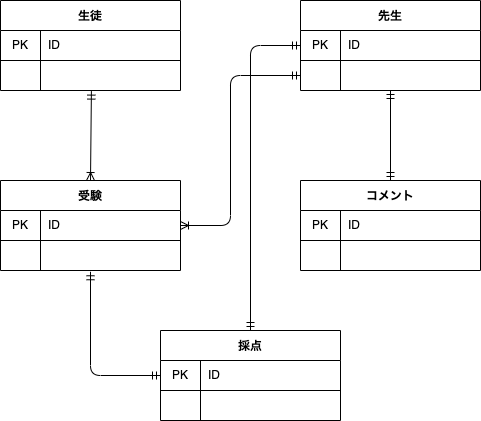

The diagram above was exported from draw.io. Its source (the exported page's mxGraphModel, read from the mxfile embedded in the PNG):
<mxGraphModel dx="329" dy="426" grid="1" gridSize="10" guides="1" tooltips="1" connect="1" arrows="1" fold="1" page="1" pageScale="1" pageWidth="827" pageHeight="1169" math="0" shadow="0">
  <root>
    <mxCell id="0" />
    <mxCell id="1" parent="0" />
    <mxCell id="6" value="生徒" style="shape=table;startSize=30;container=1;collapsible=0;childLayout=tableLayout;fixedRows=1;rowLines=0;fontStyle=1;align=center;pointerEvents=1;" vertex="1" parent="1">
      <mxGeometry x="40" y="40" width="180" height="90" as="geometry" />
    </mxCell>
    <mxCell id="7" value="" style="shape=partialRectangle;html=1;whiteSpace=wrap;collapsible=0;dropTarget=0;pointerEvents=1;fillColor=none;top=0;left=0;bottom=1;right=0;points=[[0,0.5],[1,0.5]];portConstraint=eastwest;" vertex="1" parent="6">
      <mxGeometry y="30" width="180" height="30" as="geometry" />
    </mxCell>
    <mxCell id="8" value="PK" style="shape=partialRectangle;html=1;whiteSpace=wrap;connectable=0;fillColor=none;top=0;left=0;bottom=0;right=0;overflow=hidden;pointerEvents=1;" vertex="1" parent="7">
      <mxGeometry width="40" height="30" as="geometry">
        <mxRectangle width="40" height="30" as="alternateBounds" />
      </mxGeometry>
    </mxCell>
    <mxCell id="9" value="ID" style="shape=partialRectangle;html=1;whiteSpace=wrap;connectable=0;fillColor=none;top=0;left=0;bottom=0;right=0;align=left;spacingLeft=6;overflow=hidden;pointerEvents=1;" vertex="1" parent="7">
      <mxGeometry x="40" width="140" height="30" as="geometry">
        <mxRectangle width="140" height="30" as="alternateBounds" />
      </mxGeometry>
    </mxCell>
    <mxCell id="10" value="" style="shape=partialRectangle;html=1;whiteSpace=wrap;collapsible=0;dropTarget=0;pointerEvents=1;fillColor=none;top=0;left=0;bottom=0;right=0;points=[[0,0.5],[1,0.5]];portConstraint=eastwest;" vertex="1" parent="6">
      <mxGeometry y="60" width="180" height="30" as="geometry" />
    </mxCell>
    <mxCell id="11" value="" style="shape=partialRectangle;html=1;whiteSpace=wrap;connectable=0;fillColor=none;top=0;left=0;bottom=0;right=0;overflow=hidden;pointerEvents=1;" vertex="1" parent="10">
      <mxGeometry width="40" height="30" as="geometry">
        <mxRectangle width="40" height="30" as="alternateBounds" />
      </mxGeometry>
    </mxCell>
    <mxCell id="12" value="" style="shape=partialRectangle;html=1;whiteSpace=wrap;connectable=0;fillColor=none;top=0;left=0;bottom=0;right=0;align=left;spacingLeft=6;overflow=hidden;pointerEvents=1;" vertex="1" parent="10">
      <mxGeometry x="40" width="140" height="30" as="geometry">
        <mxRectangle width="140" height="30" as="alternateBounds" />
      </mxGeometry>
    </mxCell>
    <mxCell id="59" style="edgeStyle=none;html=1;exitX=0.5;exitY=0;exitDx=0;exitDy=0;entryX=0.505;entryY=1.02;entryDx=0;entryDy=0;entryPerimeter=0;endArrow=ERmandOne;endFill=0;startArrow=ERoneToMany;startFill=0;" edge="1" parent="1" source="31" target="10">
      <mxGeometry relative="1" as="geometry" />
    </mxCell>
    <mxCell id="31" value="受験" style="shape=table;startSize=30;container=1;collapsible=0;childLayout=tableLayout;fixedRows=1;rowLines=0;fontStyle=1;align=center;pointerEvents=1;" vertex="1" parent="1">
      <mxGeometry x="40" y="220" width="180" height="90" as="geometry" />
    </mxCell>
    <mxCell id="32" value="" style="shape=partialRectangle;html=1;whiteSpace=wrap;collapsible=0;dropTarget=0;pointerEvents=1;fillColor=none;top=0;left=0;bottom=1;right=0;points=[[0,0.5],[1,0.5]];portConstraint=eastwest;" vertex="1" parent="31">
      <mxGeometry y="30" width="180" height="30" as="geometry" />
    </mxCell>
    <mxCell id="33" value="PK" style="shape=partialRectangle;html=1;whiteSpace=wrap;connectable=0;fillColor=none;top=0;left=0;bottom=0;right=0;overflow=hidden;pointerEvents=1;" vertex="1" parent="32">
      <mxGeometry width="40" height="30" as="geometry">
        <mxRectangle width="40" height="30" as="alternateBounds" />
      </mxGeometry>
    </mxCell>
    <mxCell id="34" value="ID" style="shape=partialRectangle;html=1;whiteSpace=wrap;connectable=0;fillColor=none;top=0;left=0;bottom=0;right=0;align=left;spacingLeft=6;overflow=hidden;pointerEvents=1;" vertex="1" parent="32">
      <mxGeometry x="40" width="140" height="30" as="geometry">
        <mxRectangle width="140" height="30" as="alternateBounds" />
      </mxGeometry>
    </mxCell>
    <mxCell id="35" value="" style="shape=partialRectangle;html=1;whiteSpace=wrap;collapsible=0;dropTarget=0;pointerEvents=1;fillColor=none;top=0;left=0;bottom=0;right=0;points=[[0,0.5],[1,0.5]];portConstraint=eastwest;" vertex="1" parent="31">
      <mxGeometry y="60" width="180" height="30" as="geometry" />
    </mxCell>
    <mxCell id="36" value="" style="shape=partialRectangle;html=1;whiteSpace=wrap;connectable=0;fillColor=none;top=0;left=0;bottom=0;right=0;overflow=hidden;pointerEvents=1;" vertex="1" parent="35">
      <mxGeometry width="40" height="30" as="geometry">
        <mxRectangle width="40" height="30" as="alternateBounds" />
      </mxGeometry>
    </mxCell>
    <mxCell id="37" value="" style="shape=partialRectangle;html=1;whiteSpace=wrap;connectable=0;fillColor=none;top=0;left=0;bottom=0;right=0;align=left;spacingLeft=6;overflow=hidden;pointerEvents=1;" vertex="1" parent="35">
      <mxGeometry x="40" width="140" height="30" as="geometry">
        <mxRectangle width="140" height="30" as="alternateBounds" />
      </mxGeometry>
    </mxCell>
    <mxCell id="38" value="先生" style="shape=table;startSize=30;container=1;collapsible=0;childLayout=tableLayout;fixedRows=1;rowLines=0;fontStyle=1;align=center;pointerEvents=1;" vertex="1" parent="1">
      <mxGeometry x="340" y="40" width="180" height="90" as="geometry" />
    </mxCell>
    <mxCell id="39" value="" style="shape=partialRectangle;html=1;whiteSpace=wrap;collapsible=0;dropTarget=0;pointerEvents=1;fillColor=none;top=0;left=0;bottom=1;right=0;points=[[0,0.5],[1,0.5]];portConstraint=eastwest;" vertex="1" parent="38">
      <mxGeometry y="30" width="180" height="30" as="geometry" />
    </mxCell>
    <mxCell id="40" value="PK" style="shape=partialRectangle;html=1;whiteSpace=wrap;connectable=0;fillColor=none;top=0;left=0;bottom=0;right=0;overflow=hidden;pointerEvents=1;" vertex="1" parent="39">
      <mxGeometry width="40" height="30" as="geometry">
        <mxRectangle width="40" height="30" as="alternateBounds" />
      </mxGeometry>
    </mxCell>
    <mxCell id="41" value="ID" style="shape=partialRectangle;html=1;whiteSpace=wrap;connectable=0;fillColor=none;top=0;left=0;bottom=0;right=0;align=left;spacingLeft=6;overflow=hidden;pointerEvents=1;" vertex="1" parent="39">
      <mxGeometry x="40" width="140" height="30" as="geometry">
        <mxRectangle width="140" height="30" as="alternateBounds" />
      </mxGeometry>
    </mxCell>
    <mxCell id="42" value="" style="shape=partialRectangle;html=1;whiteSpace=wrap;collapsible=0;dropTarget=0;pointerEvents=1;fillColor=none;top=0;left=0;bottom=0;right=0;points=[[0,0.5],[1,0.5]];portConstraint=eastwest;" vertex="1" parent="38">
      <mxGeometry y="60" width="180" height="30" as="geometry" />
    </mxCell>
    <mxCell id="43" value="" style="shape=partialRectangle;html=1;whiteSpace=wrap;connectable=0;fillColor=none;top=0;left=0;bottom=0;right=0;overflow=hidden;pointerEvents=1;" vertex="1" parent="42">
      <mxGeometry width="40" height="30" as="geometry">
        <mxRectangle width="40" height="30" as="alternateBounds" />
      </mxGeometry>
    </mxCell>
    <mxCell id="44" value="" style="shape=partialRectangle;html=1;whiteSpace=wrap;connectable=0;fillColor=none;top=0;left=0;bottom=0;right=0;align=left;spacingLeft=6;overflow=hidden;pointerEvents=1;" vertex="1" parent="42">
      <mxGeometry x="40" width="140" height="30" as="geometry">
        <mxRectangle width="140" height="30" as="alternateBounds" />
      </mxGeometry>
    </mxCell>
    <mxCell id="45" value="採点" style="shape=table;startSize=30;container=1;collapsible=0;childLayout=tableLayout;fixedRows=1;rowLines=0;fontStyle=1;align=center;pointerEvents=1;" vertex="1" parent="1">
      <mxGeometry x="200" y="370" width="180" height="90" as="geometry" />
    </mxCell>
    <mxCell id="46" value="" style="shape=partialRectangle;html=1;whiteSpace=wrap;collapsible=0;dropTarget=0;pointerEvents=1;fillColor=none;top=0;left=0;bottom=1;right=0;points=[[0,0.5],[1,0.5]];portConstraint=eastwest;" vertex="1" parent="45">
      <mxGeometry y="30" width="180" height="30" as="geometry" />
    </mxCell>
    <mxCell id="47" value="PK" style="shape=partialRectangle;html=1;whiteSpace=wrap;connectable=0;fillColor=none;top=0;left=0;bottom=0;right=0;overflow=hidden;pointerEvents=1;" vertex="1" parent="46">
      <mxGeometry width="40" height="30" as="geometry">
        <mxRectangle width="40" height="30" as="alternateBounds" />
      </mxGeometry>
    </mxCell>
    <mxCell id="48" value="ID" style="shape=partialRectangle;html=1;whiteSpace=wrap;connectable=0;fillColor=none;top=0;left=0;bottom=0;right=0;align=left;spacingLeft=6;overflow=hidden;pointerEvents=1;" vertex="1" parent="46">
      <mxGeometry x="40" width="140" height="30" as="geometry">
        <mxRectangle width="140" height="30" as="alternateBounds" />
      </mxGeometry>
    </mxCell>
    <mxCell id="49" value="" style="shape=partialRectangle;html=1;whiteSpace=wrap;collapsible=0;dropTarget=0;pointerEvents=1;fillColor=none;top=0;left=0;bottom=0;right=0;points=[[0,0.5],[1,0.5]];portConstraint=eastwest;" vertex="1" parent="45">
      <mxGeometry y="60" width="180" height="30" as="geometry" />
    </mxCell>
    <mxCell id="50" value="" style="shape=partialRectangle;html=1;whiteSpace=wrap;connectable=0;fillColor=none;top=0;left=0;bottom=0;right=0;overflow=hidden;pointerEvents=1;" vertex="1" parent="49">
      <mxGeometry width="40" height="30" as="geometry">
        <mxRectangle width="40" height="30" as="alternateBounds" />
      </mxGeometry>
    </mxCell>
    <mxCell id="51" value="" style="shape=partialRectangle;html=1;whiteSpace=wrap;connectable=0;fillColor=none;top=0;left=0;bottom=0;right=0;align=left;spacingLeft=6;overflow=hidden;pointerEvents=1;" vertex="1" parent="49">
      <mxGeometry x="40" width="140" height="30" as="geometry">
        <mxRectangle width="140" height="30" as="alternateBounds" />
      </mxGeometry>
    </mxCell>
    <mxCell id="60" style="edgeStyle=none;html=1;exitX=0.5;exitY=0;exitDx=0;exitDy=0;entryX=0.5;entryY=1;entryDx=0;entryDy=0;startArrow=ERmandOne;startFill=0;endArrow=ERmandOne;endFill=0;" edge="1" parent="1" source="52" target="38">
      <mxGeometry relative="1" as="geometry" />
    </mxCell>
    <mxCell id="52" value="コメント" style="shape=table;startSize=30;container=1;collapsible=0;childLayout=tableLayout;fixedRows=1;rowLines=0;fontStyle=1;align=center;pointerEvents=1;" vertex="1" parent="1">
      <mxGeometry x="340" y="220" width="180" height="90" as="geometry" />
    </mxCell>
    <mxCell id="53" value="" style="shape=partialRectangle;html=1;whiteSpace=wrap;collapsible=0;dropTarget=0;pointerEvents=1;fillColor=none;top=0;left=0;bottom=1;right=0;points=[[0,0.5],[1,0.5]];portConstraint=eastwest;" vertex="1" parent="52">
      <mxGeometry y="30" width="180" height="30" as="geometry" />
    </mxCell>
    <mxCell id="54" value="PK" style="shape=partialRectangle;html=1;whiteSpace=wrap;connectable=0;fillColor=none;top=0;left=0;bottom=0;right=0;overflow=hidden;pointerEvents=1;" vertex="1" parent="53">
      <mxGeometry width="40" height="30" as="geometry">
        <mxRectangle width="40" height="30" as="alternateBounds" />
      </mxGeometry>
    </mxCell>
    <mxCell id="55" value="ID" style="shape=partialRectangle;html=1;whiteSpace=wrap;connectable=0;fillColor=none;top=0;left=0;bottom=0;right=0;align=left;spacingLeft=6;overflow=hidden;pointerEvents=1;" vertex="1" parent="53">
      <mxGeometry x="40" width="140" height="30" as="geometry">
        <mxRectangle width="140" height="30" as="alternateBounds" />
      </mxGeometry>
    </mxCell>
    <mxCell id="56" value="" style="shape=partialRectangle;html=1;whiteSpace=wrap;collapsible=0;dropTarget=0;pointerEvents=1;fillColor=none;top=0;left=0;bottom=0;right=0;points=[[0,0.5],[1,0.5]];portConstraint=eastwest;" vertex="1" parent="52">
      <mxGeometry y="60" width="180" height="30" as="geometry" />
    </mxCell>
    <mxCell id="57" value="" style="shape=partialRectangle;html=1;whiteSpace=wrap;connectable=0;fillColor=none;top=0;left=0;bottom=0;right=0;overflow=hidden;pointerEvents=1;" vertex="1" parent="56">
      <mxGeometry width="40" height="30" as="geometry">
        <mxRectangle width="40" height="30" as="alternateBounds" />
      </mxGeometry>
    </mxCell>
    <mxCell id="58" value="" style="shape=partialRectangle;html=1;whiteSpace=wrap;connectable=0;fillColor=none;top=0;left=0;bottom=0;right=0;align=left;spacingLeft=6;overflow=hidden;pointerEvents=1;" vertex="1" parent="56">
      <mxGeometry x="40" width="140" height="30" as="geometry">
        <mxRectangle width="140" height="30" as="alternateBounds" />
      </mxGeometry>
    </mxCell>
    <mxCell id="61" style="edgeStyle=none;html=1;exitX=0;exitY=0.5;exitDx=0;exitDy=0;entryX=0.5;entryY=0;entryDx=0;entryDy=0;startArrow=ERmandOne;startFill=0;endArrow=ERmandOne;endFill=0;" edge="1" parent="1" source="39" target="45">
      <mxGeometry relative="1" as="geometry">
        <Array as="points">
          <mxPoint x="290" y="85" />
        </Array>
      </mxGeometry>
    </mxCell>
    <mxCell id="62" style="edgeStyle=none;html=1;exitX=1;exitY=0.5;exitDx=0;exitDy=0;entryX=0;entryY=0.5;entryDx=0;entryDy=0;startArrow=ERoneToMany;startFill=0;endArrow=ERmandOne;endFill=0;" edge="1" parent="1" source="32" target="42">
      <mxGeometry relative="1" as="geometry">
        <Array as="points">
          <mxPoint x="270" y="265" />
          <mxPoint x="270" y="115" />
        </Array>
      </mxGeometry>
    </mxCell>
    <mxCell id="63" style="edgeStyle=none;html=1;exitX=0;exitY=0.5;exitDx=0;exitDy=0;entryX=0.5;entryY=1.042;entryDx=0;entryDy=0;entryPerimeter=0;startArrow=ERmandOne;startFill=0;endArrow=ERmandOne;endFill=0;" edge="1" parent="1" source="46" target="35">
      <mxGeometry relative="1" as="geometry">
        <Array as="points">
          <mxPoint x="130" y="415" />
        </Array>
      </mxGeometry>
    </mxCell>
  </root>
</mxGraphModel>